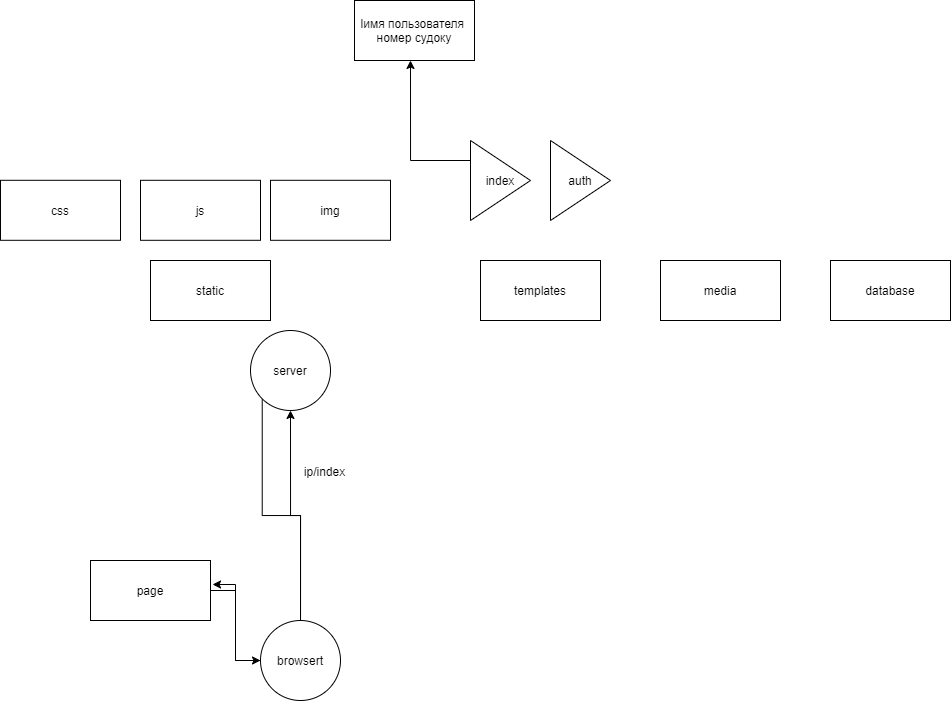

The diagram above was exported from draw.io. Its source (the exported page's mxGraphModel, read from the mxfile embedded in the PNG):
<mxGraphModel dx="869" dy="1814" grid="1" gridSize="10" guides="1" tooltips="1" connect="1" arrows="1" fold="1" page="1" pageScale="1" pageWidth="827" pageHeight="1169" math="0" shadow="0">
  <root>
    <mxCell id="0" />
    <mxCell id="1" parent="0" />
    <mxCell id="UPppBVOn1mbxXjCtaE-5-6" style="edgeStyle=orthogonalEdgeStyle;rounded=0;orthogonalLoop=1;jettySize=auto;html=1;exitX=0;exitY=1;exitDx=0;exitDy=0;entryX=0;entryY=0;entryDx=0;entryDy=0;" edge="1" parent="1" source="UPppBVOn1mbxXjCtaE-5-2" target="UPppBVOn1mbxXjCtaE-5-4">
      <mxGeometry relative="1" as="geometry">
        <Array as="points">
          <mxPoint x="342" y="335" />
          <mxPoint x="380" y="335" />
          <mxPoint x="380" y="452" />
        </Array>
      </mxGeometry>
    </mxCell>
    <mxCell id="UPppBVOn1mbxXjCtaE-5-2" value="server" style="ellipse;whiteSpace=wrap;html=1;aspect=fixed;" vertex="1" parent="1">
      <mxGeometry x="330" y="150" width="80" height="80" as="geometry" />
    </mxCell>
    <mxCell id="UPppBVOn1mbxXjCtaE-5-8" style="edgeStyle=orthogonalEdgeStyle;rounded=0;orthogonalLoop=1;jettySize=auto;html=1;exitX=1;exitY=0.5;exitDx=0;exitDy=0;entryX=0;entryY=0.5;entryDx=0;entryDy=0;" edge="1" parent="1" source="UPppBVOn1mbxXjCtaE-5-3" target="UPppBVOn1mbxXjCtaE-5-4">
      <mxGeometry relative="1" as="geometry" />
    </mxCell>
    <mxCell id="UPppBVOn1mbxXjCtaE-5-3" value="page" style="rounded=0;whiteSpace=wrap;html=1;" vertex="1" parent="1">
      <mxGeometry x="170" y="380" width="120" height="60" as="geometry" />
    </mxCell>
    <mxCell id="UPppBVOn1mbxXjCtaE-5-5" style="edgeStyle=orthogonalEdgeStyle;rounded=0;orthogonalLoop=1;jettySize=auto;html=1;exitX=0.5;exitY=0;exitDx=0;exitDy=0;" edge="1" parent="1" source="UPppBVOn1mbxXjCtaE-5-4" target="UPppBVOn1mbxXjCtaE-5-2">
      <mxGeometry relative="1" as="geometry" />
    </mxCell>
    <mxCell id="UPppBVOn1mbxXjCtaE-5-7" style="edgeStyle=orthogonalEdgeStyle;rounded=0;orthogonalLoop=1;jettySize=auto;html=1;exitX=0;exitY=0.5;exitDx=0;exitDy=0;entryX=1.017;entryY=0.4;entryDx=0;entryDy=0;entryPerimeter=0;" edge="1" parent="1" source="UPppBVOn1mbxXjCtaE-5-4" target="UPppBVOn1mbxXjCtaE-5-3">
      <mxGeometry relative="1" as="geometry" />
    </mxCell>
    <mxCell id="UPppBVOn1mbxXjCtaE-5-4" value="browsert" style="ellipse;whiteSpace=wrap;html=1;aspect=fixed;" vertex="1" parent="1">
      <mxGeometry x="340" y="440" width="80" height="80" as="geometry" />
    </mxCell>
    <mxCell id="UPppBVOn1mbxXjCtaE-5-9" value="static" style="rounded=0;whiteSpace=wrap;html=1;" vertex="1" parent="1">
      <mxGeometry x="230" y="80" width="120" height="60" as="geometry" />
    </mxCell>
    <mxCell id="UPppBVOn1mbxXjCtaE-5-10" value="css" style="rounded=0;whiteSpace=wrap;html=1;" vertex="1" parent="1">
      <mxGeometry x="80" y="-0.2" width="120" height="60" as="geometry" />
    </mxCell>
    <mxCell id="UPppBVOn1mbxXjCtaE-5-11" value="js" style="rounded=0;whiteSpace=wrap;html=1;" vertex="1" parent="1">
      <mxGeometry x="220" y="-0.2" width="120" height="60" as="geometry" />
    </mxCell>
    <mxCell id="UPppBVOn1mbxXjCtaE-5-12" value="img" style="rounded=0;whiteSpace=wrap;html=1;" vertex="1" parent="1">
      <mxGeometry x="350" y="-0.1999999999999993" width="120" height="60" as="geometry" />
    </mxCell>
    <mxCell id="UPppBVOn1mbxXjCtaE-5-13" value="templates" style="rounded=0;whiteSpace=wrap;html=1;" vertex="1" parent="1">
      <mxGeometry x="560" y="80" width="120" height="60" as="geometry" />
    </mxCell>
    <mxCell id="UPppBVOn1mbxXjCtaE-5-18" style="edgeStyle=orthogonalEdgeStyle;rounded=0;orthogonalLoop=1;jettySize=auto;html=1;exitX=0;exitY=0.25;exitDx=0;exitDy=0;" edge="1" parent="1" source="UPppBVOn1mbxXjCtaE-5-14">
      <mxGeometry relative="1" as="geometry">
        <mxPoint x="490" y="-120" as="targetPoint" />
      </mxGeometry>
    </mxCell>
    <mxCell id="UPppBVOn1mbxXjCtaE-5-14" value="index" style="triangle;whiteSpace=wrap;html=1;" vertex="1" parent="1">
      <mxGeometry x="550" y="-40" width="60" height="80" as="geometry" />
    </mxCell>
    <mxCell id="UPppBVOn1mbxXjCtaE-5-15" value="auth" style="triangle;whiteSpace=wrap;html=1;" vertex="1" parent="1">
      <mxGeometry x="630" y="-40" width="60" height="80" as="geometry" />
    </mxCell>
    <mxCell id="UPppBVOn1mbxXjCtaE-5-16" value="ip/index" style="text;html=1;align=center;verticalAlign=middle;resizable=0;points=[];autosize=1;" vertex="1" parent="1">
      <mxGeometry x="374" y="281" width="60" height="20" as="geometry" />
    </mxCell>
    <mxCell id="UPppBVOn1mbxXjCtaE-5-17" value="media" style="rounded=0;whiteSpace=wrap;html=1;" vertex="1" parent="1">
      <mxGeometry x="740" y="80" width="120" height="60" as="geometry" />
    </mxCell>
    <mxCell id="UPppBVOn1mbxXjCtaE-5-19" value="lимя пользователя&amp;nbsp;&lt;br&gt;номер судоку" style="rounded=0;whiteSpace=wrap;html=1;" vertex="1" parent="1">
      <mxGeometry x="434" y="-180" width="120" height="60" as="geometry" />
    </mxCell>
    <mxCell id="UPppBVOn1mbxXjCtaE-5-20" value="database" style="rounded=0;whiteSpace=wrap;html=1;" vertex="1" parent="1">
      <mxGeometry x="910" y="80" width="120" height="60" as="geometry" />
    </mxCell>
  </root>
</mxGraphModel>